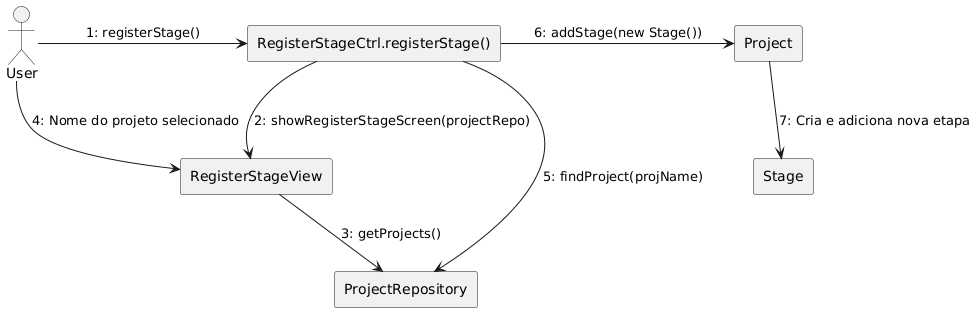

The diagram above was rendered by PlantUML. Its source (embedded in the PNG):
@startuml
skinparam linestyle ortho

actor "User" as user
rectangle "RegisterStageCtrl.registerStage()" as regStage
rectangle "RegisterStageView" as view
rectangle "ProjectRepository" as repo
rectangle "Project" as project
rectangle "Stage" as stage

user -right-> regStage : 1: registerStage()
regStage -down-> view : 2: showRegisterStageScreen(projectRepo)
view -down-> repo : 3: getProjects()
user -right-> view : 4: Nome do projeto selecionado
regStage -down-> repo : 5: findProject(projName)
regStage -right-> project : 6: addStage(new Stage())
project -down-> stage : 7: Cria e adiciona nova etapa
@enduml